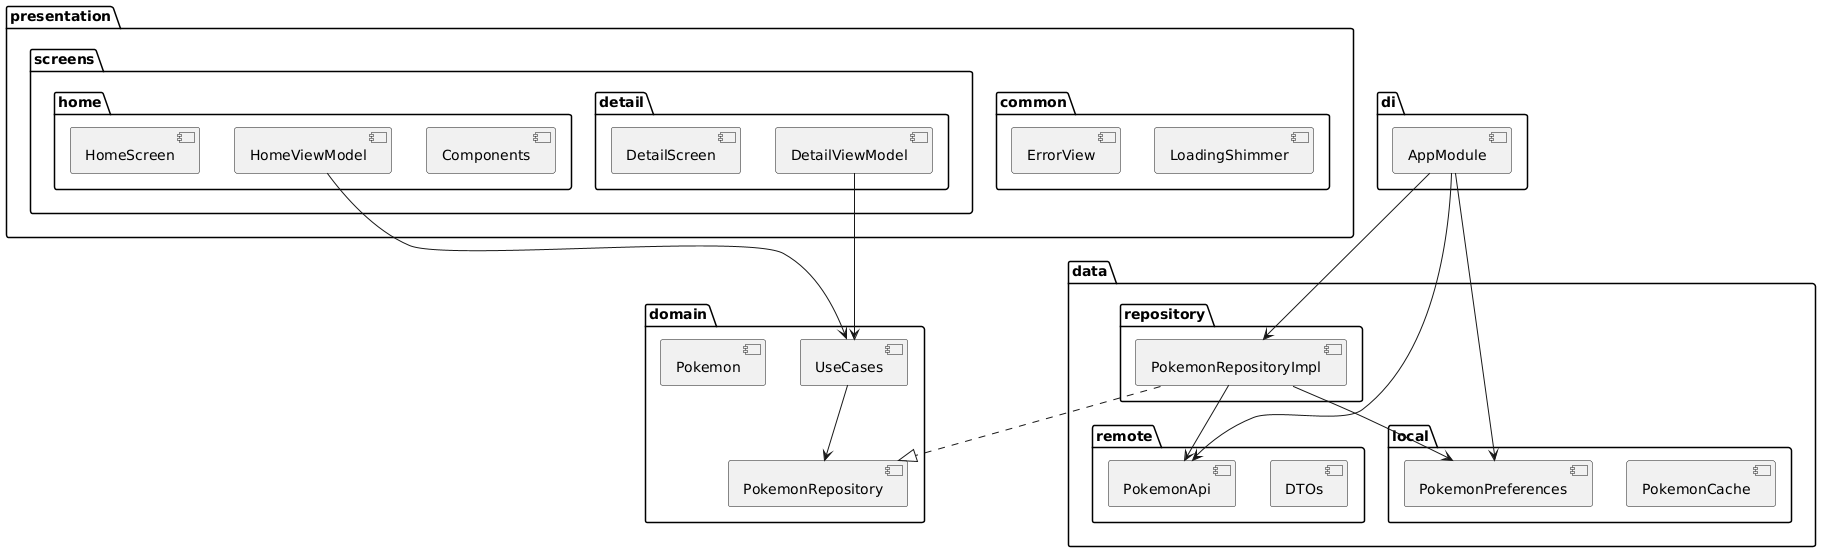

The diagram above was rendered by PlantUML. Its source (embedded in the PNG):
@startuml
package "presentation" {
    package "screens" {
        package "home" {
            [HomeScreen]
            [HomeViewModel]
            [Components]
        }
        package "detail" {
            [DetailScreen]
            [DetailViewModel]
        }
    }
    package "common" {
        [ErrorView]
        [LoadingShimmer]
    }
}

package "domain" {
    [Pokemon]
    [PokemonRepository]
    [UseCases]
}

package "data" {
    package "remote" {
        [PokemonApi]
        [DTOs]
    }
    package "local" {
        [PokemonPreferences]
        [PokemonCache]
    }
    package "repository" {
        [PokemonRepositoryImpl]
    }
}

package "di" {
    [AppModule]
}

' Relaciones
[HomeViewModel] --> [UseCases]
[DetailViewModel] --> [UseCases]
[UseCases] --> [PokemonRepository]
[PokemonRepositoryImpl] ..|> [PokemonRepository]
[PokemonRepositoryImpl] --> [PokemonApi]
[PokemonRepositoryImpl] --> [PokemonPreferences]
[AppModule] --> [PokemonRepositoryImpl]
[AppModule] --> [PokemonPreferences]
[AppModule] --> [PokemonApi]
@enduml